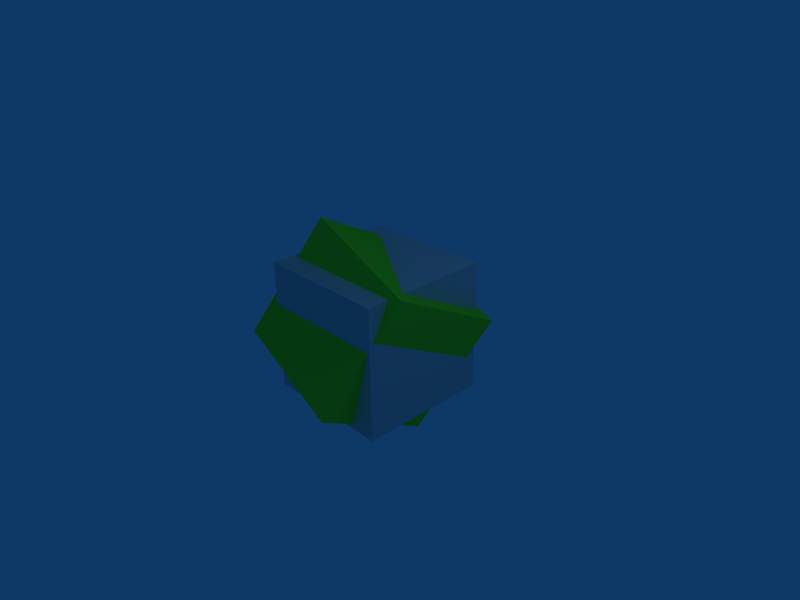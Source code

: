 # Source: Green-Cube.blend  (saved by Blender 2.48.1; exported with 4.5.12 LTS)
import bpy
from mathutils import Matrix  # noqa: F401  (used for matrix-valued properties, if any)

bpy.ops.wm.read_factory_settings(use_empty=True)
scene = bpy.context.scene
scene.name = 'Scene'

# ---- collections
col_collection_1 = bpy.data.collections.new('Collection 1'); scene.collection.children.link(col_collection_1)

# ---- materials (node trees are filled in below, after node groups)
mat_material_001 = bpy.data.materials.new('Material.001')
mat_material_001.alpha_threshold = 0.0
mat_material_001.preview_render_type = 'CUBE'
mat_material_001.diffuse_color = (0.379, 0.9857, 0.1685, 1.0)
mat_material_001.roughness = 0.5
mat_material_001.line_color = (0.0, 0.0, 0.0, 1.0)
mat_material = bpy.data.materials.new('Material')
mat_material.alpha_threshold = 0.0
mat_material.roughness = 0.5
mat_material.line_color = (0.0, 0.0, 0.0, 1.0)

# ---- material node trees

# ---- world
world_world = bpy.data.worlds.new('World'); scene.world = world_world
world_world.color = (0.05656, 0.2208, 0.4)
world_world.use_sun_shadow = False
world_world.sun_shadow_jitter_overblur = 0.0
world_world.cycles.sampling_method = 'MANUAL'
world_world.cycles.sample_map_resolution = 256

# ---- cameras
cam_camera = bpy.data.cameras.new('Camera')
cam_camera.passepartout_alpha = 0.2
cam_camera.clip_end = 100.0
cam_camera.lens = 35.0
cam_camera.ortho_scale = 7.314
cam_camera.show_passepartout = False
cam_camera.show_safe_areas = True
cam_camera.dof.focus_distance = 0.0
cam_camera.dof.aperture_fstop = 128.0

# ---- lights
light_spot = bpy.data.lights.new('Spot', 'POINT')
light_spot.transmission_factor = 0.0
light_spot.cutoff_distance = 30.0
light_spot.energy = 100.0
light_spot.shadow_buffer_clip_start = 1.001
light_spot.shadow_soft_size = 1.0
light_spot.shadow_maximum_resolution = 0.006
light_spot.use_absolute_resolution = True
light_spot.cycles.use_multiple_importance_sampling = False

# ---- meshes
me_cube_001 = bpy.data.meshes.new('Cube.001')
me_cube_001.from_pydata([(1.0, 1.0, -1.0), (1.0, -1.0, -1.0), (-1.0, -1.0, -1.0), (-1.0, 1.0, -1.0), (1.0, 1.0, 1.0), (1.0, -1.0, 1.0), (-1.0, -1.0, 1.0), (-1.0, 1.0, 1.0)], [], [(0, 1, 2, 3), (4, 7, 6, 5), (0, 4, 5, 1), (1, 5, 6, 2), (2, 6, 7, 3), (4, 0, 3, 7)])
me_cube_001.materials.append(mat_material_001)
me_cube_001.use_remesh_preserve_volume = False
me_cube_001.use_remesh_preserve_attributes = False
me_cube_001.use_mirror_vertex_groups = False
me_cube_001.update()
me_cube = bpy.data.meshes.new('Cube')
me_cube.from_pydata([(1.0, 1.0, -1.0), (1.0, -1.0, -1.0), (-1.0, -1.0, -1.0), (-1.0, 1.0, -1.0), (1.0, 1.0, 1.0), (1.0, -1.0, 1.0), (-1.0, -1.0, 1.0), (-1.0, 1.0, 1.0)], [], [(0, 1, 2, 3), (4, 7, 6, 5), (0, 4, 5, 1), (1, 5, 6, 2), (2, 6, 7, 3), (4, 0, 3, 7)])
me_cube.materials.append(mat_material)
me_cube.use_remesh_preserve_volume = False
me_cube.use_remesh_preserve_attributes = False
me_cube.use_mirror_vertex_groups = False
me_cube.update()

# ---- objects
ob_cube_001 = bpy.data.objects.new('Cube.001', me_cube_001)
ob_cube = bpy.data.objects.new('Cube', me_cube)
ob_lamp = bpy.data.objects.new('Lamp', light_spot)
ob_camera = bpy.data.objects.new('Camera', cam_camera)

# ---- transforms, parenting, visibility, modifiers, constraints
ob_cube_001.location = (-0.05249, -0.05249, 0.0)
ob_cube_001.rotation_euler = (0.514, -1.006, 0.9816)
ob_cube_001.lock_rotations_4d = False
ob_cube_001.empty_display_type = 'ARROWS'
ob_cube_001.lineart.crease_threshold = 0.0
ob_cube.location = (0.0, 0.0, 0.0)
ob_cube.lock_rotations_4d = False
ob_cube.empty_display_type = 'ARROWS'
ob_cube.color = (0.0, 0.0, 0.0, 1.0)
ob_cube.lineart.crease_threshold = 0.0
ob_lamp.location = (4.076, 1.005, 5.904)
ob_lamp.rotation_euler = (0.6503, 0.05522, 1.866)
ob_lamp.lock_rotations_4d = False
ob_lamp.empty_display_type = 'ARROWS'
ob_lamp.color = (0.0, 0.0, 0.0, 0.0)
ob_lamp.lineart.crease_threshold = 0.0
ob_camera.location = (7.481, -6.508, 5.344)
ob_camera.rotation_euler = (1.109, 0.01082, 0.8149)
ob_camera.lock_rotations_4d = False
ob_camera.empty_display_type = 'ARROWS'
ob_camera.color = (0.0, 0.0, 0.0, 0.0)
ob_camera.display_type = 'WIRE'
ob_camera.lineart.crease_threshold = 0.0

# ---- collection membership
col_collection_1.objects.link(ob_cube_001)
col_collection_1.objects.link(ob_cube)
col_collection_1.objects.link(ob_lamp)
col_collection_1.objects.link(ob_camera)

# ---- scene / render settings (as saved in the file)
scene.camera = ob_camera
scene.frame_start = 1; scene.frame_end = 250; scene.frame_set(1)
scene.render.engine = 'BLENDER_EEVEE_NEXT'
scene.render.image_settings.file_format = 'JPEG'
scene.render.image_settings.color_mode = 'RGB'
scene.render.image_settings.compression = 90
scene.render.resolution_x = 800
scene.render.resolution_y = 600
scene.render.pixel_aspect_x = 100.0
scene.render.pixel_aspect_y = 100.0
scene.render.fps = 25
scene.render.dither_intensity = 0.0
scene.render.use_compositing = False
scene.render.use_sequencer = False
scene.render.bake_margin = 2
scene.render.bake_bias = 0.0
scene.render.use_stamp_time = False
scene.render.use_stamp_date = False
scene.render.use_stamp_frame = False
scene.render.use_stamp_camera = False
scene.render.use_stamp_scene = False
scene.render.use_stamp_filename = False
scene.render.use_stamp_render_time = False
scene.render.stamp_font_size = 0
scene.cycles.use_denoising = False
scene.cycles.samples = 10
scene.cycles.sampling_pattern = 'TABULATED_SOBOL'
scene.cycles.light_sampling_threshold = 0.0
scene.cycles.use_adaptive_sampling = False
scene.cycles.use_light_tree = False
scene.cycles.blur_glossy = 0.0
scene.cycles.volume_bounces = 1
scene.cycles.pixel_filter_type = 'GAUSSIAN'
scene.cycles.sample_clamp_indirect = 0.0
scene.view_settings.view_transform = 'Raw'
bpy.context.view_layer.update()

